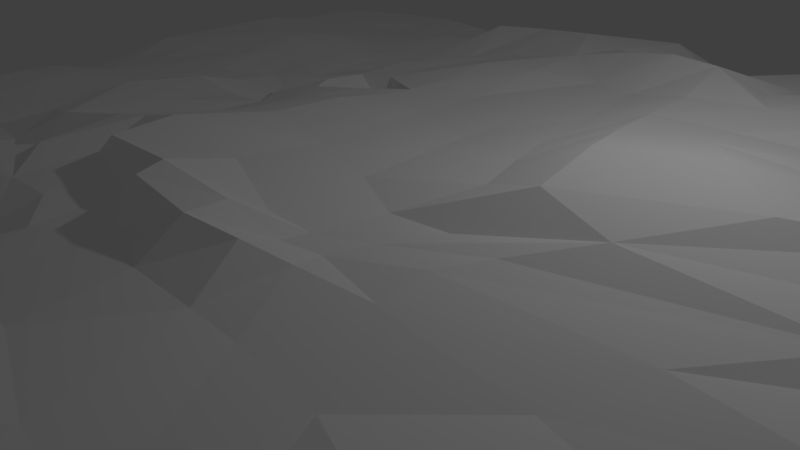# Source: wall1.blend  (saved by Blender 2.78.0; exported with 4.5.12 LTS)
import bpy
from mathutils import Matrix  # noqa: F401  (used for matrix-valued properties, if any)

bpy.ops.wm.read_factory_settings(use_empty=True)
scene = bpy.context.scene
scene.name = 'Scene'

# ---- collections
col_collection_1 = bpy.data.collections.new('Collection 1'); scene.collection.children.link(col_collection_1)

# ---- materials (node trees are filled in below, after node groups)
mat_wall = bpy.data.materials.new('Wall')
mat_wall.alpha_threshold = 0.0
mat_wall.use_transparent_shadow = False
mat_wall.diffuse_color = (1.0, 1.0, 1.0, 1.0)
mat_wall.roughness = 0.5

# ---- material node trees

# ---- world
world_world = bpy.data.worlds.new('World'); scene.world = world_world
world_world.color = (0.05088, 0.05088, 0.05088)
world_world.use_sun_shadow = False
world_world.sun_shadow_jitter_overblur = 0.0
world_world.cycles.sampling_method = 'MANUAL'

# ---- cameras
cam_camera = bpy.data.cameras.new('Camera')
cam_camera.clip_end = 100.0
cam_camera.lens = 35.0
cam_camera.sensor_width = 32.0
cam_camera.sensor_height = 18.0
cam_camera.ortho_scale = 7.314
cam_camera.dof.focus_distance = 0.0
cam_camera.dof.aperture_fstop = 128.0

# ---- lights
light_lamp = bpy.data.lights.new('Lamp', 'POINT')
light_lamp.transmission_factor = 0.0
light_lamp.cutoff_distance = 30.0
light_lamp.energy = 100.0
light_lamp.shadow_buffer_clip_start = 1.001
light_lamp.shadow_soft_size = 0.1
light_lamp.shadow_maximum_resolution = 0.006
light_lamp.use_absolute_resolution = True

# ---- meshes
me_plane = bpy.data.meshes.new('Plane')
me_plane.from_pydata([(-1.011, -1.011, 0.1795), (1.011, -1.018, 0.1548), (-1.0, 1.0, 0.03876), (1.004, 1.004, 0.06349), (-1.024, 0.831, 0.3636), (-1.004, 0.6355, 0.1844), (-1.01, 0.455, 0.221), (-1.02, 0.2743, 0.2191), (-1.025, 0.08919, 0.4903), (-1.025, -0.09715, 0.5866), (-1.024, -0.2667, 0.5647), (-1.015, -0.4529, 0.5288), (-1.015, -0.6509, 0.4488), (-1.015, -0.8296, 0.3293), (-0.8335, -1.038, 0.4194), (-0.6514, -1.052, 0.5366), (-0.4548, -1.031, 0.57), (-0.2601, -1.037, 0.578), (-0.09181, -1.041, 0.3656), (0.09262, -1.048, 0.2541), (0.2671, -1.049, 0.2382), (0.4599, -1.079, 0.3677), (0.6394, -1.038, 0.2949), (0.8243, -1.043, 0.3314), (1.026, -0.8342, 0.4106), (1.023, -0.635, 0.4287), (1.045, -0.4521, 0.5134), (1.059, -0.2735, 0.4426), (1.073, -0.0922, 0.4595), (1.057, 0.09753, 0.3449), (1.057, 0.2759, 0.3256), (1.077, 0.4667, 0.4483), (1.061, 0.6545, 0.4101), (1.041, 0.8335, 0.2205), (0.8233, 1.02, 0.2606), (0.6404, 1.048, 0.4672), (0.4517, 1.034, 0.2606), (0.2697, 1.051, 0.3982), (0.09407, 1.055, 0.4383), (-0.0903, 1.059, 0.3108), (-0.2735, 1.05, 0.335), (-0.4548, 1.008, 0.1829), (-0.6465, 1.034, 0.4089), (-0.8202, 1.004, 0.1553), (-0.8589, -0.8486, 0.8401), (-0.8621, -0.6701, 1.075), (-0.8657, -0.4775, 1.16), (-0.8749, -0.2747, 1.189), (-0.8891, -0.09838, 1.143), (-0.8714, 0.07742, 1.045), (-0.9032, 0.2762, 1.207), (-0.9011, 0.4811, 1.192), (-0.8966, 0.6722, 1.056), (-0.8795, 0.8685, 0.8288), (-0.6528, -0.8699, 1.099), (-0.6523, -0.6619, 1.159), (-0.6435, -0.5022, 1.234), (-0.657, -0.3181, 1.194), (-0.6757, -0.1297, 1.113), (-0.6876, 0.09032, 1.225), (-0.6926, 0.3132, 1.286), (-0.6618, 0.5143, 1.211), (-0.656, 0.6823, 1.01), (-0.6634, 0.8729, 0.9704), (-0.4225, -0.8879, 1.055), (-0.477, -0.6751, 1.2), (-0.5036, -0.4675, 1.288), (-0.4581, -0.3545, 1.298), (-0.4992, -0.1311, 1.61), (-0.494, 0.1115, 1.239), (-0.5019, 0.2586, 1.374), (-0.4569, 0.4408, 1.316), (-0.4898, 0.7258, 1.177), (-0.4625, 0.866, 0.7951), (-0.2572, -0.915, 1.118), (-0.3167, -0.7189, 1.245), (-0.3265, -0.4955, 1.603), (-0.3365, -0.366, 1.526), (-0.301, -0.1147, 1.487), (-0.3304, 0.06609, 1.413), (-0.3213, 0.197, 1.461), (-0.3156, 0.4323, 1.352), (-0.3343, 0.6988, 1.302), (-0.2818, 0.871, 0.8121), (-0.09146, -0.8748, 0.7252), (-0.1681, -0.7049, 1.362), (-0.1205, -0.5162, 1.342), (-0.1829, -0.3368, 1.725), (-0.1776, -0.09655, 1.783), (-0.1676, 0.117, 1.699), (-0.1841, 0.2184, 1.655), (-0.1382, 0.4875, 1.632), (-0.1491, 0.7415, 1.48), (-0.113, 0.9354, 1.087), (0.05745, -0.8847, 0.8296), (-0.009804, -0.722, 1.479), (0.03814, -0.4273, 1.649), (0.02747, -0.3494, 2.159), (0.04436, -0.1205, 1.877), (0.01158, 0.1163, 1.73), (0.01926, 0.2337, 1.729), (0.008089, 0.5064, 1.85), (0.05707, 0.7832, 1.695), (0.0926, 0.939, 0.9968), (0.2598, -0.9043, 1.149), (0.3249, -0.7667, 1.528), (0.2559, -0.4585, 1.676), (0.228, -0.3288, 1.821), (0.2526, -0.1868, 1.781), (0.283, 0.004446, 1.956), (0.2338, 0.2203, 1.874), (0.1963, 0.5164, 2.148), (0.2336, 0.7491, 1.518), (0.255, 0.9306, 0.8683), (0.4813, -0.8933, 1.156), (0.5126, -0.7249, 1.374), (0.4676, -0.4678, 1.648), (0.4058, -0.2753, 1.94), (0.521, -0.1366, 2.142), (0.5052, 0.1211, 2.25), (0.4309, 0.2858, 2.005), (0.3762, 0.4959, 1.964), (0.4467, 0.766, 1.79), (0.4414, 0.9391, 1.037), (0.6791, -0.9282, 1.159), (0.7147, -0.7436, 1.491), (0.7592, -0.5175, 1.612), (0.8253, -0.2525, 1.841), (0.8123, 0.03657, 1.519), (0.81, 0.1602, 1.619), (0.8184, 0.2888, 1.578), (0.7546, 0.5261, 1.752), (0.7546, 0.7727, 1.782), (0.6767, 0.9459, 1.045), (0.862, -0.8888, 0.7888), (0.928, -0.7235, 1.278), (0.8828, -0.4731, 1.146), (0.9048, -0.2617, 1.341), (0.9092, -0.06503, 1.247), (0.9086, 0.1228, 1.145), (0.9604, 0.283, 1.22), (0.9466, 0.4707, 1.162), (0.944, 0.7017, 1.109), (0.8999, 0.9154, 0.8619), (-1.013, -0.9165, 0.2147), (0.9176, -1.026, 0.1924), (1.028, 0.9247, 0.1795), (-0.9102, 1.002, 0.1014), (-1.002, 0.9108, 0.08551), (-1.022, 0.7329, 0.3646), (-1.01, 0.5425, 0.2359), (-1.017, 0.3641, 0.2867), (-1.029, 0.1833, 0.4423), (-1.025, -0.004267, 0.5499), (-1.025, -0.1844, 0.5811), (-1.017, -0.3575, 0.5429), (-1.014, -0.5511, 0.523), (-1.013, -0.7426, 0.38), (-0.9157, -1.014, 0.2254), (-0.7392, -1.043, 0.4598), (-0.5542, -1.04, 0.5607), (-0.3554, -1.035, 0.5905), (-0.1731, -1.041, 0.5487), (-0.0006557, -1.055, 0.3473), (0.1777, -1.037, 0.2044), (0.3608, -1.068, 0.3156), (0.5522, -1.052, 0.2981), (0.7295, -1.039, 0.3315), (1.022, -0.9323, 0.3144), (1.023, -0.7336, 0.4194), (1.033, -0.5439, 0.4662), (1.052, -0.3638, 0.4666), (1.072, -0.1842, 0.4667), (1.075, 0.003982, 0.4503), (1.035, 0.1891, 0.2434), (1.07, 0.3698, 0.3795), (1.071, 0.5635, 0.4839), (1.035, 0.7385, 0.2038), (0.9139, 1.009, 0.1404), (0.7332, 1.035, 0.3877), (0.5461, 1.044, 0.3973), (0.3566, 1.054, 0.3811), (0.1827, 1.052, 0.4294), (0.004691, 1.043, 0.2406), (-0.1843, 1.055, 0.3204), (-0.3667, 1.032, 0.2871), (-0.5521, 1.039, 0.4063), (-0.7393, 1.03, 0.3804), (-0.8578, 0.9568, 0.5959), (-0.8576, -0.9569, 0.7341), (-0.8722, -0.7575, 1.024), (-0.8564, -0.5774, 1.113), (-0.8697, -0.3758, 1.179), (-0.8833, -0.1847, 1.181), (-0.8572, -0.004237, 0.9706), (-0.8985, 0.1698, 1.223), (-0.9043, 0.3798, 1.204), (-0.8896, 0.5724, 1.089), (-0.8926, 0.7682, 0.998), (-0.6585, 0.9565, 0.7179), (-0.658, -0.9515, 0.8029), (-0.6369, -0.7649, 1.092), (-0.6484, -0.5912, 1.208), (-0.6553, -0.4024, 1.258), (-0.6673, -0.2286, 1.178), (-0.6648, -0.03378, 1.146), (-0.6996, 0.2072, 1.254), (-0.6821, 0.4251, 1.241), (-0.6526, 0.5994, 1.097), (-0.6619, 0.7795, 0.9869), (-0.4586, 0.9478, 0.6657), (-0.4534, -0.9389, 0.7679), (-0.4301, -0.8231, 1.29), (-0.51, -0.5662, 1.238), (-0.4846, -0.4051, 1.287), (-0.4815, -0.2765, 1.509), (-0.4894, 0.01064, 1.48), (-0.5036, 0.1829, 1.198), (-0.4728, 0.3319, 1.435), (-0.4913, 0.6052, 1.174), (-0.4706, 0.803, 1.05), (-0.275, 0.9617, 0.6759), (-0.2566, -0.9468, 0.7785), (-0.2735, -0.8496, 1.262), (-0.3304, -0.5773, 1.226), (-0.3584, -0.4241, 1.586), (-0.313, -0.2652, 1.759), (-0.3132, 0.02457, 1.394), (-0.3491, 0.1278, 1.531), (-0.3117, 0.3051, 1.444), (-0.3394, 0.5787, 1.319), (-0.2919, 0.7734, 0.9538), (-0.09364, 0.9588, 0.6192), (-0.07913, -0.9699, 0.6953), (-0.1724, -0.8163, 1.274), (-0.1453, -0.6003, 1.302), (-0.138, -0.4391, 1.572), (-0.2045, -0.2495, 1.941), (-0.1792, 0.0369, 1.716), (-0.1066, 0.1753, 0.9619), (-0.1793, 0.3447, 1.625), (-0.1713, 0.6432, 1.79), (-0.1242, 0.8406, 1.29), (0.09501, 1.028, 0.796), (0.07508, -0.993, 0.6959), (0.01211, -0.8173, 1.409), (-0.01464, -0.584, 1.389), (0.04112, -0.3935, 2.135), (0.02482, -0.2465, 1.932), (0.02744, 0.00759, 1.804), (0.01713, 0.1646, 1.722), (0.01721, 0.3758, 1.846), (0.02882, 0.6154, 1.796), (0.0654, 0.8209, 1.145), (0.2701, 1.018, 0.7154), (0.2615, -0.9585, 0.4565), (0.3061, -0.824, 1.342), (0.3008, -0.6483, 1.578), (0.2376, -0.3847, 2.029), (0.233, -0.2904, 1.807), (0.3094, -0.08055, 1.97), (0.259, 0.08185, 1.915), (0.208, 0.3805, 1.847), (0.2146, 0.5899, 1.732), (0.2406, 0.8383, 1.186), (0.4459, 0.996, 0.6718), (0.4646, -0.9848, 0.6235), (0.4944, -0.8091, 1.289), (0.5385, -0.6508, 1.448), (0.4059, -0.3449, 1.861), (0.4414, -0.2157, 1.978), (0.6168, 0.01215, 2.239), (0.4491, 0.1953, 2.115), (0.4208, 0.3988, 2.052), (0.3906, 0.5871, 1.837), (0.4409, 0.8451, 1.4), (0.6594, 1.011, 0.7682), (0.645, -0.9561, 0.4793), (0.695, -0.8395, 1.287), (0.727, -0.6441, 1.573), (0.7784, -0.3876, 1.738), (0.8438, -0.08401, 1.708), (0.8117, 0.1347, 1.612), (0.8313, 0.2278, 1.624), (0.7636, 0.3967, 1.554), (0.7435, 0.6354, 1.774), (0.7095, 0.8979, 1.56), (0.869, 0.9849, 0.6555), (0.8614, -1.006, 0.7516), (0.9116, -0.8144, 1.151), (0.8935, -0.5871, 1.14), (0.8999, -0.3662, 1.304), (0.9099, -0.1624, 1.316), (0.9, 0.02929, 1.158), (0.9433, 0.2025, 1.213), (0.9597, 0.3711, 1.175), (0.95, 0.5829, 1.177), (0.9313, 0.814, 0.9924), (-0.9393, -0.8357, 0.5599), (-0.9339, -0.6567, 0.6705), (-0.9506, -0.4622, 0.8907), (-0.9527, -0.2721, 0.9268), (-0.9513, -0.102, 0.9045), (-0.9527, 0.0792, 0.8889), (-0.984, 0.2747, 0.9068), (-0.9819, 0.4702, 0.7918), (-1.016, 0.6468, 0.7609), (-0.9642, 0.854, 0.6396), (-0.7692, -0.8599, 1.061), (-0.7566, -0.6692, 1.193), (-0.7431, -0.5058, 1.301), (-0.762, -0.2952, 1.175), (-0.806, -0.1124, 1.205), (-0.7737, 0.06683, 1.15), (-0.7972, 0.2934, 1.278), (-0.7773, 0.5015, 1.164), (-0.77, 0.673, 1.065), (-0.7689, 0.8682, 0.9213), (-0.5387, -0.8888, 1.141), (-0.5646, -0.6613, 1.205), (-0.5667, -0.4862, 1.257), (-0.5676, -0.3415, 1.232), (-0.5571, -0.1308, 1.216), (-0.5895, 0.1178, 1.242), (-0.6105, 0.3123, 1.485), (-0.5649, 0.4891, 1.275), (-0.5614, 0.6998, 1.037), (-0.5607, 0.875, 0.9451), (-0.3327, -0.9024, 1.063), (-0.3779, -0.7109, 1.246), (-0.4333, -0.4608, 1.327), (-0.3816, -0.3486, 1.332), (-0.3858, -0.1296, 1.559), (-0.3851, 0.0862, 0.9851), (-0.3915, 0.2094, 1.317), (-0.3736, 0.4231, 1.341), (-0.4196, 0.7185, 1.196), (-0.3699, 0.8726, 0.8238), (-0.1875, -0.912, 1.112), (-0.2499, -0.7183, 1.293), (-0.1722, -0.5058, 1.285), (-0.2625, -0.3863, 1.765), (-0.2316, -0.1051, 1.493), (-0.2523, 0.1054, 1.587), (-0.2598, 0.2146, 1.571), (-0.2198, 0.464, 1.497), (-0.2406, 0.707, 1.383), (-0.2028, 0.8983, 0.9521), (-0.01872, -0.8829, 0.7033), (-0.1107, -0.7004, 1.413), (-0.06972, -0.49, 1.524), (-0.1131, -0.3462, 2.091), (-0.1005, -0.09241, 1.897), (-0.09166, 0.1231, 1.751), (-0.07735, 0.2266, 1.751), (-0.06826, 0.4951, 1.726), (-0.0428, 0.7477, 1.585), (-0.007952, 0.9458, 1.086), (0.1553, -0.9021, 0.9459), (0.1664, -0.7646, 1.603), (0.1506, -0.4626, 1.708), (0.1609, -0.3464, 2.088), (0.1661, -0.1515, 1.847), (0.1425, 0.05769, 1.785), (0.1366, 0.2029, 1.793), (0.1027, 0.5253, 2.003), (0.1564, 0.7398, 1.458), (0.1763, 0.9265, 0.896), (0.37, -0.9022, 1.203), (0.4286, -0.7442, 1.398), (0.3425, -0.4623, 1.706), (0.2842, -0.3123, 1.796), (0.3454, -0.1813, 1.824), (0.3775, 0.03098, 2.286), (0.3078, 0.2729, 1.998), (0.2879, 0.4965, 2.169), (0.3213, 0.7478, 1.703), (0.3383, 0.9367, 0.9337), (0.5876, -0.9314, 1.175), (0.602, -0.7152, 1.363), (0.6517, -0.5428, 1.885), (0.651, -0.2445, 1.893), (0.8125, 0.04176, 1.821), (0.7533, 0.2367, 1.896), (0.7736, 0.3409, 1.935), (0.5174, 0.5441, 2.081), (0.5898, 0.8146, 1.883), (0.5589, 0.9597, 1.143), (0.7902, -0.9412, 1.122), (0.8112, -0.7308, 1.423), (0.8218, -0.5052, 1.504), (0.8238, -0.2584, 1.458), (0.8396, -0.04014, 1.391), (0.8543, 0.1558, 1.325), (0.8988, 0.2997, 1.375), (0.8979, 0.4622, 1.588), (0.895, 0.7513, 1.707), (0.7948, 0.9454, 0.9826), (0.945, -0.8525, 0.6392), (0.938, -0.6465, 0.607), (0.9936, -0.4649, 0.9333), (1.003, -0.2645, 0.9854), (1.008, -0.07335, 1.008), (1.012, 0.1178, 0.9542), (1.021, 0.2912, 0.8374), (1.032, 0.4733, 0.8633), (0.9942, 0.6746, 0.739), (0.9962, 0.8878, 0.6785), (1.004, 0.7852, 0.7188), (1.026, 0.5765, 0.8585), (1.023, 0.3774, 0.7973), (1.031, 0.2112, 0.9401), (1.012, 0.02327, 0.9983), (1.003, -0.1708, 0.9896), (0.9996, -0.364, 0.9591), (0.9751, -0.5628, 0.8315), (0.9505, -0.7519, 0.6839), (0.9351, -0.9476, 0.5457), (0.8274, 0.8443, 1.3), (0.9124, 0.6074, 1.732), (0.8877, 0.3697, 1.408), (0.9189, 0.2326, 1.494), (0.8307, 0.05737, 1.302), (0.8415, -0.1401, 1.486), (0.8188, -0.3753, 1.43), (0.842, -0.6381, 1.496), (0.7977, -0.8446, 1.321), (0.761, -1.015, 0.7425), (0.5799, 0.9091, 1.623), (0.5316, 0.6398, 1.924), (0.6205, 0.4385, 2.148), (0.7601, 0.2908, 1.933), (0.8005, 0.159, 1.949), (0.7575, -0.1033, 1.929), (0.6041, -0.3535, 1.775), (0.6326, -0.6531, 1.559), (0.5838, -0.8058, 1.197), (0.5622, -0.9807, 0.5928), (0.3285, 0.8488, 1.319), (0.3002, 0.5818, 1.774), (0.3069, 0.3739, 2.016), (0.3335, 0.1536, 2.101), (0.4057, -0.1055, 2.256), (0.3015, -0.2548, 1.798), (0.2924, -0.3582, 1.879), (0.4277, -0.6532, 1.456), (0.3995, -0.8047, 1.296), (0.3608, -0.9852, 0.6733), (0.1606, 0.8427, 1.18), (0.1242, 0.588, 1.704), (0.1206, 0.4081, 1.795), (0.1442, 0.1104, 1.774), (0.1583, -0.02129, 1.838), (0.161, -0.2931, 1.828), (0.1629, -0.4036, 2.11), (0.1276, -0.5952, 1.493), (0.1723, -0.8181, 1.336), (0.1721, -0.9595, 0.4566), (-0.02702, 0.8283, 1.213), (-0.0649, 0.6417, 1.872), (-0.07902, 0.3588, 1.821), (-0.08407, 0.1708, 1.74), (-0.1014, 0.03, 1.849), (-0.1274, -0.246, 2.093), (-0.06639, -0.3723, 1.596), (-0.0817, -0.5998, 1.352), (-0.09739, -0.8042, 1.347), (-0.004474, -0.9838, 0.699), (-0.2145, 0.8014, 1.096), (-0.2643, 0.6112, 1.758), (-0.2637, 0.3258, 1.58), (-0.2702, 0.143, 1.601), (-0.234, 0.02414, 1.532), (-0.2566, -0.2664, 1.876), (-0.2183, -0.4472, 1.582), (-0.2272, -0.6021, 1.239), (-0.2253, -0.8317, 1.271), (-0.1614, -0.9576, 0.7603), (-0.3781, 0.7786, 0.9768), (-0.4365, 0.6133, 1.315), (-0.371, 0.2958, 1.41), (-0.3814, 0.1587, 1.01), (-0.3799, 0.01724, 1.38), (-0.3936, -0.2883, 1.67), (-0.3783, -0.3831, 0.6163), (-0.4338, -0.5536, 1.19), (-0.3327, -0.8504, 1.281), (-0.3538, -0.9385, 0.7537), (-0.5639, 0.7971, 1.038), (-0.5558, 0.5913, 1.113), (-0.5873, 0.3985, 1.435), (-0.6116, 0.2238, 1.334), (-0.5788, -0.004292, 1.339), (-0.5774, -0.2503, 1.188), (-0.5728, -0.4015, 1.275), (-0.5702, -0.581, 1.249), (-0.537, -0.7678, 1.128), (-0.5596, -0.9708, 1.003), (-0.7669, 0.766, 0.9942), (-0.7682, 0.5878, 1.113), (-0.7952, 0.4036, 1.231), (-0.7912, 0.1769, 1.247), (-0.7851, -0.03148, 1.138), (-0.7865, -0.2013, 1.205), (-0.7573, -0.3976, 1.297), (-0.7448, -0.5927, 1.254), (-0.7578, -0.7615, 1.107), (-0.7595, -0.9566, 0.8151), (-1.012, 0.7661, 0.8233), (-0.9585, 0.5491, 0.5789), (-0.9902, 0.3722, 0.8966), (-0.9694, 0.1773, 0.9097), (-0.939, -0.01394, 0.8541), (-0.9523, -0.1866, 0.9221), (-0.9495, -0.3632, 0.8971), (-0.9619, -0.5686, 0.9701), (-0.9396, -0.7452, 0.6402), (-0.9307, -0.9291, 0.4431), (0.7529, 0.9747, 0.6582), (0.554, 1.031, 0.8089), (0.3571, 0.9903, 0.6199), (0.1846, 1.028, 0.7715), (-0.0009529, 0.9983, 0.716), (-0.1874, 0.9636, 0.6617), (-0.3653, 0.9532, 0.6572), (-0.5581, 0.9513, 0.6951), (-0.7512, 0.9499, 0.581), (-0.9406, 0.9401, 0.4528), (0.9771, 0.9781, 0.5539)], [], [(528, 146, 3, 178), (527, 188, 43, 147), (526, 199, 42, 187), (525, 210, 41, 186), (524, 221, 40, 185), (523, 232, 39, 184), (522, 243, 38, 183), (521, 254, 37, 182), (520, 265, 36, 181), (519, 276, 35, 180), (518, 287, 34, 179), (517, 189, 44, 298), (516, 190, 45, 299), (515, 191, 46, 300), (514, 192, 47, 301), (513, 193, 48, 302), (512, 194, 49, 303), (511, 195, 50, 304), (510, 196, 51, 305), (509, 197, 52, 306), (508, 198, 53, 307), (507, 200, 54, 308), (506, 201, 55, 309), (505, 202, 56, 310), (504, 203, 57, 311), (503, 204, 58, 312), (502, 205, 59, 313), (501, 206, 60, 314), (500, 207, 61, 315), (499, 208, 62, 316), (498, 209, 63, 317), (497, 211, 64, 318), (496, 212, 65, 319), (495, 213, 66, 320), (494, 214, 67, 321), (493, 215, 68, 322), (492, 216, 69, 323), (491, 217, 70, 324), (490, 218, 71, 325), (489, 219, 72, 326), (488, 220, 73, 327), (487, 222, 74, 328), (486, 223, 75, 329), (485, 224, 76, 330), (484, 225, 77, 331), (483, 226, 78, 332), (482, 227, 79, 333), (481, 228, 80, 334), (480, 229, 81, 335), (479, 230, 82, 336), (478, 231, 83, 337), (477, 233, 84, 338), (476, 234, 85, 339), (475, 235, 86, 340), (474, 236, 87, 341), (473, 237, 88, 342), (472, 238, 89, 343), (471, 239, 90, 344), (470, 240, 91, 345), (469, 241, 92, 346), (468, 242, 93, 347), (467, 244, 94, 348), (466, 245, 95, 349), (465, 246, 96, 350), (464, 247, 97, 351), (463, 248, 98, 352), (462, 249, 99, 353), (461, 250, 100, 354), (460, 251, 101, 355), (459, 252, 102, 356), (458, 253, 103, 357), (457, 255, 104, 358), (456, 256, 105, 359), (455, 257, 106, 360), (454, 258, 107, 361), (453, 259, 108, 362), (452, 260, 109, 363), (451, 261, 110, 364), (450, 262, 111, 365), (449, 263, 112, 366), (448, 264, 113, 367), (447, 266, 114, 368), (446, 267, 115, 369), (445, 268, 116, 370), (444, 269, 117, 371), (443, 270, 118, 372), (442, 271, 119, 373), (441, 272, 120, 374), (440, 273, 121, 375), (439, 274, 122, 376), (438, 275, 123, 377), (437, 277, 124, 378), (436, 278, 125, 379), (435, 279, 126, 380), (434, 280, 127, 381), (433, 281, 128, 382), (432, 282, 129, 383), (431, 283, 130, 384), (430, 284, 131, 385), (429, 285, 132, 386), (428, 286, 133, 387), (427, 288, 134, 388), (426, 289, 135, 389), (425, 290, 136, 390), (424, 291, 137, 391), (423, 292, 138, 392), (422, 293, 139, 393), (421, 294, 140, 394), (420, 295, 141, 395), (419, 296, 142, 396), (418, 297, 143, 397), (417, 168, 24, 398), (416, 169, 25, 399), (415, 170, 26, 400), (414, 171, 27, 401), (413, 172, 28, 402), (412, 173, 29, 403), (411, 174, 30, 404), (410, 175, 31, 405), (409, 176, 32, 406), (408, 177, 33, 407), (297, 408, 407, 143), (142, 406, 408, 297), (406, 32, 177, 408), (296, 409, 406, 142), (141, 405, 409, 296), (405, 31, 176, 409), (295, 410, 405, 141), (140, 404, 410, 295), (404, 30, 175, 410), (294, 411, 404, 140), (139, 403, 411, 294), (403, 29, 174, 411), (293, 412, 403, 139), (138, 402, 412, 293), (402, 28, 173, 412), (292, 413, 402, 138), (137, 401, 413, 292), (401, 27, 172, 413), (291, 414, 401, 137), (136, 400, 414, 291), (400, 26, 171, 414), (290, 415, 400, 136), (135, 399, 415, 290), (399, 25, 170, 415), (289, 416, 399, 135), (134, 398, 416, 289), (398, 24, 169, 416), (288, 417, 398, 134), (23, 145, 417, 288), (145, 1, 168, 417), (286, 418, 397, 133), (132, 396, 418, 286), (396, 142, 297, 418), (285, 419, 396, 132), (131, 395, 419, 285), (395, 141, 296, 419), (284, 420, 395, 131), (130, 394, 420, 284), (394, 140, 295, 420), (283, 421, 394, 130), (129, 393, 421, 283), (393, 139, 294, 421), (282, 422, 393, 129), (128, 392, 422, 282), (392, 138, 293, 422), (281, 423, 392, 128), (127, 391, 423, 281), (391, 137, 292, 423), (280, 424, 391, 127), (126, 390, 424, 280), (390, 136, 291, 424), (279, 425, 390, 126), (125, 389, 425, 279), (389, 135, 290, 425), (278, 426, 389, 125), (124, 388, 426, 278), (388, 134, 289, 426), (277, 427, 388, 124), (22, 167, 427, 277), (167, 23, 288, 427), (275, 428, 387, 123), (122, 386, 428, 275), (386, 132, 286, 428), (274, 429, 386, 122), (121, 385, 429, 274), (385, 131, 285, 429), (273, 430, 385, 121), (120, 384, 430, 273), (384, 130, 284, 430), (272, 431, 384, 120), (119, 383, 431, 272), (383, 129, 283, 431), (271, 432, 383, 119), (118, 382, 432, 271), (382, 128, 282, 432), (270, 433, 382, 118), (117, 381, 433, 270), (381, 127, 281, 433), (269, 434, 381, 117), (116, 380, 434, 269), (380, 126, 280, 434), (268, 435, 380, 116), (115, 379, 435, 268), (379, 125, 279, 435), (267, 436, 379, 115), (114, 378, 436, 267), (378, 124, 278, 436), (266, 437, 378, 114), (21, 166, 437, 266), (166, 22, 277, 437), (264, 438, 377, 113), (112, 376, 438, 264), (376, 122, 275, 438), (263, 439, 376, 112), (111, 375, 439, 263), (375, 121, 274, 439), (262, 440, 375, 111), (110, 374, 440, 262), (374, 120, 273, 440), (261, 441, 374, 110), (109, 373, 441, 261), (373, 119, 272, 441), (260, 442, 373, 109), (108, 372, 442, 260), (372, 118, 271, 442), (259, 443, 372, 108), (107, 371, 443, 259), (371, 117, 270, 443), (258, 444, 371, 107), (106, 370, 444, 258), (370, 116, 269, 444), (257, 445, 370, 106), (105, 369, 445, 257), (369, 115, 268, 445), (256, 446, 369, 105), (104, 368, 446, 256), (368, 114, 267, 446), (255, 447, 368, 104), (20, 165, 447, 255), (165, 21, 266, 447), (253, 448, 367, 103), (102, 366, 448, 253), (366, 112, 264, 448), (252, 449, 366, 102), (101, 365, 449, 252), (365, 111, 263, 449), (251, 450, 365, 101), (100, 364, 450, 251), (364, 110, 262, 450), (250, 451, 364, 100), (99, 363, 451, 250), (363, 109, 261, 451), (249, 452, 363, 99), (98, 362, 452, 249), (362, 108, 260, 452), (248, 453, 362, 98), (97, 361, 453, 248), (361, 107, 259, 453), (247, 454, 361, 97), (96, 360, 454, 247), (360, 106, 258, 454), (246, 455, 360, 96), (95, 359, 455, 246), (359, 105, 257, 455), (245, 456, 359, 95), (94, 358, 456, 245), (358, 104, 256, 456), (244, 457, 358, 94), (19, 164, 457, 244), (164, 20, 255, 457), (242, 458, 357, 93), (92, 356, 458, 242), (356, 102, 253, 458), (241, 459, 356, 92), (91, 355, 459, 241), (355, 101, 252, 459), (240, 460, 355, 91), (90, 354, 460, 240), (354, 100, 251, 460), (239, 461, 354, 90), (89, 353, 461, 239), (353, 99, 250, 461), (238, 462, 353, 89), (88, 352, 462, 238), (352, 98, 249, 462), (237, 463, 352, 88), (87, 351, 463, 237), (351, 97, 248, 463), (236, 464, 351, 87), (86, 350, 464, 236), (350, 96, 247, 464), (235, 465, 350, 86), (85, 349, 465, 235), (349, 95, 246, 465), (234, 466, 349, 85), (84, 348, 466, 234), (348, 94, 245, 466), (233, 467, 348, 84), (18, 163, 467, 233), (163, 19, 244, 467), (231, 468, 347, 83), (82, 346, 468, 231), (346, 92, 242, 468), (230, 469, 346, 82), (81, 345, 469, 230), (345, 91, 241, 469), (229, 470, 345, 81), (80, 344, 470, 229), (344, 90, 240, 470), (228, 471, 344, 80), (79, 343, 471, 228), (343, 89, 239, 471), (227, 472, 343, 79), (78, 342, 472, 227), (342, 88, 238, 472), (226, 473, 342, 78), (77, 341, 473, 226), (341, 87, 237, 473), (225, 474, 341, 77), (76, 340, 474, 225), (340, 86, 236, 474), (224, 475, 340, 76), (75, 339, 475, 224), (339, 85, 235, 475), (223, 476, 339, 75), (74, 338, 476, 223), (338, 84, 234, 476), (222, 477, 338, 74), (17, 162, 477, 222), (162, 18, 233, 477), (220, 478, 337, 73), (72, 336, 478, 220), (336, 82, 231, 478), (219, 479, 336, 72), (71, 335, 479, 219), (335, 81, 230, 479), (218, 480, 335, 71), (70, 334, 480, 218), (334, 80, 229, 480), (217, 481, 334, 70), (69, 333, 481, 217), (333, 79, 228, 481), (216, 482, 333, 69), (68, 332, 482, 216), (332, 78, 227, 482), (215, 483, 332, 68), (67, 331, 483, 215), (331, 77, 226, 483), (214, 484, 331, 67), (66, 330, 484, 214), (330, 76, 225, 484), (213, 485, 330, 66), (65, 329, 485, 213), (329, 75, 224, 485), (212, 486, 329, 65), (64, 328, 486, 212), (328, 74, 223, 486), (211, 487, 328, 64), (16, 161, 487, 211), (161, 17, 222, 487), (209, 488, 327, 63), (62, 326, 488, 209), (326, 72, 220, 488), (208, 489, 326, 62), (61, 325, 489, 208), (325, 71, 219, 489), (207, 490, 325, 61), (60, 324, 490, 207), (324, 70, 218, 490), (206, 491, 324, 60), (59, 323, 491, 206), (323, 69, 217, 491), (205, 492, 323, 59), (58, 322, 492, 205), (322, 68, 216, 492), (204, 493, 322, 58), (57, 321, 493, 204), (321, 67, 215, 493), (203, 494, 321, 57), (56, 320, 494, 203), (320, 66, 214, 494), (202, 495, 320, 56), (55, 319, 495, 202), (319, 65, 213, 495), (201, 496, 319, 55), (54, 318, 496, 201), (318, 64, 212, 496), (200, 497, 318, 54), (15, 160, 497, 200), (160, 16, 211, 497), (198, 498, 317, 53), (52, 316, 498, 198), (316, 62, 209, 498), (197, 499, 316, 52), (51, 315, 499, 197), (315, 61, 208, 499), (196, 500, 315, 51), (50, 314, 500, 196), (314, 60, 207, 500), (195, 501, 314, 50), (49, 313, 501, 195), (313, 59, 206, 501), (194, 502, 313, 49), (48, 312, 502, 194), (312, 58, 205, 502), (193, 503, 312, 48), (47, 311, 503, 193), (311, 57, 204, 503), (192, 504, 311, 47), (46, 310, 504, 192), (310, 56, 203, 504), (191, 505, 310, 46), (45, 309, 505, 191), (309, 55, 202, 505), (190, 506, 309, 45), (44, 308, 506, 190), (308, 54, 201, 506), (189, 507, 308, 44), (14, 159, 507, 189), (159, 15, 200, 507), (149, 508, 307, 4), (5, 306, 508, 149), (306, 52, 198, 508), (150, 509, 306, 5), (6, 305, 509, 150), (305, 51, 197, 509), (151, 510, 305, 6), (7, 304, 510, 151), (304, 50, 196, 510), (152, 511, 304, 7), (8, 303, 511, 152), (303, 49, 195, 511), (153, 512, 303, 8), (9, 302, 512, 153), (302, 48, 194, 512), (154, 513, 302, 9), (10, 301, 513, 154), (301, 47, 193, 513), (155, 514, 301, 10), (11, 300, 514, 155), (300, 46, 192, 514), (156, 515, 300, 11), (12, 299, 515, 156), (299, 45, 191, 515), (157, 516, 299, 12), (13, 298, 516, 157), (298, 44, 190, 516), (144, 517, 298, 13), (0, 158, 517, 144), (158, 14, 189, 517), (276, 518, 179, 35), (133, 397, 518, 276), (397, 143, 287, 518), (265, 519, 180, 36), (123, 387, 519, 265), (387, 133, 276, 519), (254, 520, 181, 37), (113, 377, 520, 254), (377, 123, 265, 520), (243, 521, 182, 38), (103, 367, 521, 243), (367, 113, 254, 521), (232, 522, 183, 39), (93, 357, 522, 232), (357, 103, 243, 522), (221, 523, 184, 40), (83, 347, 523, 221), (347, 93, 232, 523), (210, 524, 185, 41), (73, 337, 524, 210), (337, 83, 221, 524), (199, 525, 186, 42), (63, 327, 525, 199), (327, 73, 210, 525), (188, 526, 187, 43), (53, 317, 526, 188), (317, 63, 199, 526), (148, 527, 147, 2), (4, 307, 527, 148), (307, 53, 188, 527), (287, 528, 178, 34), (143, 407, 528, 287), (407, 33, 146, 528)])
_uv = me_plane.uv_layers.new(name='UVMap')
_uv.uv.foreach_set('vector', [0.1614, 0.889, 0.1201, 0.9447, 0.09272, 0.9525, 0.09534, 0.9289, 0.321, 0.3294, 0.2977, 0.4083, 0.1889, 0.1639, 0.2391, 0.09749, 0.2536, 0.4227, 0.2536, 0.486, 0.152, 0.3831, 0.1826, 0.3271, 0.2232, 0.5058, 0.1928, 0.5275, 0.01862, 0.4316, 0.121, 0.4248, 0.1736, 0.5553, 0.1652, 0.5853, 0.04215, 0.5406, 0.03846, 0.4923, 0.1517, 0.6102, 0.1312, 0.6341, 0.02228, 0.6122, 0.03023, 0.576, 0.1492, 0.6702, 0.1628, 0.6992, 0.0616, 0.6905, 8.298e-05, 0.6462, 0.1548, 0.719, 0.1429, 0.7394, 0.05967, 0.7486, 0.06238, 0.7202, 0.1241, 0.7635, 0.1392, 0.7819, 0.0427, 0.8087, 0.06159, 0.7751, 0.1711, 0.7997, 0.1698, 0.8205, 0.1093, 0.8407, 0.08439, 0.8237, 0.1585, 0.8453, 0.1671, 0.8641, 0.09978, 0.8994, 0.1075, 0.8687, 0.6391, 0.7845, 0.5923, 0.7814, 0.5777, 0.7658, 0.6232, 0.7649, 0.6113, 0.7488, 0.5525, 0.7524, 0.5433, 0.7427, 0.6067, 0.7343, 0.558, 0.7224, 0.5347, 0.7323, 0.5251, 0.7213, 0.5656, 0.7033, 0.5593, 0.6875, 0.516, 0.7099, 0.509, 0.6973, 0.548, 0.6744, 0.5414, 0.6598, 0.5041, 0.6859, 0.5009, 0.6736, 0.5351, 0.6434, 0.532, 0.6202, 0.5047, 0.6381, 0.4819, 0.6319, 0.5126, 0.6053, 0.4943, 0.5892, 0.4448, 0.63, 0.4347, 0.6166, 0.4802, 0.5701, 0.4654, 0.5505, 0.4214, 0.6046, 0.4086, 0.5928, 0.4624, 0.5103, 0.4767, 0.4391, 0.3971, 0.5671, 0.3808, 0.5477, 0.4187, 0.4704, 0.3811, 0.4784, 0.3634, 0.5283, 0.3361, 0.4827, 0.3587, 0.4162, 0.5753, 0.7866, 0.5686, 0.7989, 0.535, 0.779, 0.5458, 0.7694, 0.5357, 0.7602, 0.5252, 0.7718, 0.5156, 0.76, 0.524, 0.7493, 0.515, 0.7424, 0.5073, 0.7526, 0.4986, 0.7442, 0.5082, 0.7351, 0.5033, 0.726, 0.492, 0.7321, 0.4856, 0.7186, 0.4969, 0.708, 0.4933, 0.6942, 0.4799, 0.7065, 0.4731, 0.692, 0.4905, 0.6823, 0.4798, 0.6685, 0.4628, 0.6836, 0.4406, 0.67, 0.4616, 0.6564, 0.4353, 0.6441, 0.4216, 0.6553, 0.4036, 0.6446, 0.4184, 0.6318, 0.404, 0.6162, 0.3868, 0.6296, 0.3713, 0.6191, 0.3872, 0.6002, 0.3733, 0.5845, 0.3517, 0.597, 0.3351, 0.5784, 0.3597, 0.5671, 0.3406, 0.5472, 0.3206, 0.5624, 0.3042, 0.5471, 0.3202, 0.5216, 0.5404, 0.7966, 0.5526, 0.8262, 0.5218, 0.8035, 0.5262, 0.7884, 0.5151, 0.7815, 0.498, 0.7939, 0.4978, 0.7762, 0.5046, 0.7666, 0.497, 0.7578, 0.4904, 0.7619, 0.4778, 0.7526, 0.4882, 0.7489, 0.4815, 0.739, 0.4698, 0.7472, 0.4648, 0.7425, 0.4766, 0.7299, 0.471, 0.7173, 0.44, 0.7395, 0.429, 0.7305, 0.4586, 0.7069, 0.4352, 0.7004, 0.4261, 0.7152, 0.416, 0.6926, 0.4231, 0.6806, 0.4047, 0.6666, 0.4099, 0.6885, 0.3931, 0.677, 0.3884, 0.6639, 0.383, 0.6595, 0.3809, 0.6738, 0.3597, 0.6619, 0.3651, 0.6408, 0.34, 0.6128, 0.3337, 0.63, 0.3111, 0.6244, 0.3207, 0.5934, 0.303, 0.5811, 0.2903, 0.5996, 0.2323, 0.5577, 0.2812, 0.5603, 0.5455, 0.8366, 0.5349, 0.8438, 0.5049, 0.8164, 0.5149, 0.8126, 0.4946, 0.8012, 0.4914, 0.8059, 0.4846, 0.792, 0.4893, 0.7871, 0.4834, 0.769, 0.4749, 0.7777, 0.4461, 0.7652, 0.4676, 0.7567, 0.501, 0.7367, 0.447, 0.7611, 0.4437, 0.7574, 0.4621, 0.7504, 0.4274, 0.7516, 0.4186, 0.7582, 0.4119, 0.7305, 0.422, 0.734, 0.4107, 0.7106, 0.4052, 0.7158, 0.4017, 0.7129, 0.4112, 0.6876, 0.4115, 0.6884, 0.3889, 0.7165, 0.3825, 0.7076, 0.396, 0.6943, 0.3774, 0.6906, 0.3702, 0.6996, 0.3526, 0.6843, 0.3572, 0.6768, 0.3305, 0.6577, 0.3296, 0.6758, 0.3091, 0.6665, 0.3066, 0.6379, 0.2628, 0.6081, 0.2488, 0.6211, 0.2087, 0.6051, 0.2228, 0.5841, 0.5281, 0.8541, 0.5266, 0.8676, 0.519, 0.8614, 0.5008, 0.8228, 0.4867, 0.8094, 0.4818, 0.8139, 0.4685, 0.8049, 0.4783, 0.7989, 0.4701, 0.7881, 0.4632, 0.7943, 0.4565, 0.79, 0.4615, 0.7871, 0.4401, 0.772, 0.4374, 0.7805, 0.4231, 0.775, 0.4235, 0.7677, 0.412, 0.7673, 0.4075, 0.7717, 0.3981, 0.7564, 0.4075, 0.7329, 0.3968, 0.7297, 0.3877, 0.7459, 0.379, 0.741, 0.3861, 0.73, 0.3803, 0.7297, 0.3841, 0.7169, 0.3716, 0.7339, 0.375, 0.7221, 0.3632, 0.7174, 0.3572, 0.7262, 0.3407, 0.7252, 0.3452, 0.7067, 0.3245, 0.7263, 0.3229, 0.7314, 0.3006, 0.707, 0.3059, 0.6878, 0.2595, 0.6546, 0.2728, 0.6926, 0.2371, 0.677, 0.2228, 0.6442, 0.5205, 0.8745, 0.5128, 0.8806, 0.5016, 0.8655, 0.5163, 0.8667, 0.4706, 0.8174, 0.46, 0.8234, 0.453, 0.8163, 0.4619, 0.8087, 0.4566, 0.7983, 0.4499, 0.8016, 0.4248, 0.7938, 0.4398, 0.7899, 0.4297, 0.7849, 0.4021, 0.7867, 0.4019, 0.7856, 0.4045, 0.7806, 0.4026, 0.7788, 0.3928, 0.7822, 0.3858, 0.7778, 0.3933, 0.7682, 0.3849, 0.76, 0.3772, 0.7691, 0.3694, 0.7602, 0.3758, 0.7503, 0.3714, 0.7457, 0.3658, 0.7585, 0.3599, 0.7568, 0.3637, 0.7463, 0.3487, 0.7467, 0.3442, 0.7534, 0.3305, 0.752, 0.337, 0.7365, 0.3223, 0.7407, 0.3185, 0.7478, 0.3055, 0.7378, 0.3017, 0.7242, 0.2563, 0.7039, 0.2429, 0.7159, 0.2084, 0.7089, 0.2288, 0.6941, 0.5195, 0.9102, 0.5115, 0.9165, 0.4621, 0.8592, 0.4852, 0.8665, 0.4546, 0.8383, 0.445, 0.8468, 0.4342, 0.8349, 0.4395, 0.8254, 0.4371, 0.8111, 0.4267, 0.8262, 0.4129, 0.8109, 0.4171, 0.8017, 0.4003, 0.7901, 0.3987, 0.7936, 0.3905, 0.7967, 0.3991, 0.7894, 0.3894, 0.7916, 0.3878, 0.7961, 0.3816, 0.7942, 0.3824, 0.7868, 0.3731, 0.7819, 0.3672, 0.7983, 0.364, 0.7934, 0.3681, 0.7747, 0.3648, 0.7723, 0.3608, 0.7872, 0.3523, 0.779, 0.3578, 0.7692, 0.3422, 0.7624, 0.3418, 0.771, 0.3285, 0.776, 0.3282, 0.7677, 0.3094, 0.7555, 0.3083, 0.7638, 0.2812, 0.756, 0.2786, 0.7443, 0.2402, 0.7316, 0.2381, 0.7437, 0.1811, 0.7379, 0.1879, 0.7237, 0.4864, 0.9067, 0.4802, 0.9181, 0.4439, 0.873, 0.4503, 0.8625, 0.4396, 0.855, 0.4337, 0.8614, 0.4247, 0.8547, 0.4305, 0.8484, 0.4224, 0.8424, 0.4155, 0.85, 0.4016, 0.831, 0.4064, 0.8178, 0.3953, 0.8023, 0.3877, 0.8124, 0.3785, 0.8113, 0.3879, 0.7999, 0.3839, 0.7993, 0.3721, 0.813, 0.3616, 0.8155, 0.3776, 0.8003, 0.3585, 0.8135, 0.354, 0.8154, 0.3511, 0.8123, 0.356, 0.8154, 0.3518, 0.8007, 0.3458, 0.8057, 0.3378, 0.7986, 0.3436, 0.7891, 0.3343, 0.784, 0.3293, 0.7927, 0.3222, 0.7842, 0.3292, 0.7785, 0.3094, 0.7721, 0.3104, 0.7808, 0.2961, 0.7847, 0.2935, 0.7727, 0.253, 0.7603, 0.26, 0.7753, 0.2097, 0.7735, 0.1917, 0.7553, 0.4731, 0.9272, 0.4709, 0.9427, 0.4296, 0.8859, 0.4361, 0.8804, 0.431, 0.8719, 0.4193, 0.876, 0.4048, 0.8635, 0.4191, 0.8608, 0.4022, 0.8516, 0.3964, 0.8577, 0.3861, 0.8546, 0.3866, 0.84, 0.3831, 0.8315, 0.3768, 0.8439, 0.3661, 0.8377, 0.3706, 0.8272, 0.3587, 0.8289, 0.352, 0.8435, 0.3372, 0.8537, 0.3463, 0.8326, 0.3419, 0.8235, 0.3323, 0.8435, 0.3298, 0.8422, 0.3348, 0.8215, 0.3312, 0.8178, 0.324, 0.8393, 0.3172, 0.8388, 0.3278, 0.8166, 0.3244, 0.8017, 0.3095, 0.8336, 0.3063, 0.8172, 0.3199, 0.7964, 0.3085, 0.7945, 0.3007, 0.8108, 0.2921, 0.8062, 0.2965, 0.7956, 0.2784, 0.7932, 0.2734, 0.8036, 0.2168, 0.8113, 0.2264, 0.7916, 0.4435, 0.9283, 0.436, 0.9338, 0.4253, 0.9301, 0.4233, 0.8951, 0.4115, 0.8802, 0.4077, 0.8974, 0.3986, 0.8872, 0.4018, 0.8725, 0.3933, 0.8683, 0.3859, 0.8991, 0.3759, 0.8975, 0.383, 0.8652, 0.3705, 0.8691, 0.3671, 0.8823, 0.358, 0.8775, 0.3609, 0.8651, 0.3507, 0.8612, 0.3483, 0.8778, 0.3373, 0.8813, 0.3394, 0.8664, 0.328, 0.8702, 0.3248, 0.8853, 0.315, 0.883, 0.3201, 0.8654, 0.3167, 0.8496, 0.3077, 0.8732, 0.2993, 0.8694, 0.3056, 0.8542, 0.3011, 0.8478, 0.288, 0.8691, 0.2773, 0.8637, 0.2989, 0.8317, 0.2958, 0.8193, 0.2669, 0.855, 0.2504, 0.8515, 0.289, 0.8147, 0.2539, 0.8233, 0.228, 0.8527, 0.2027, 0.8538, 0.2128, 0.8307, 0.4355, 0.9568, 0.4396, 0.9853, 0.4248, 0.9779, 0.4223, 0.9492, 0.4101, 0.9456, 0.4118, 0.9789, 0.3985, 0.9797, 0.3984, 0.9553, 0.385, 0.9321, 0.3853, 0.9765, 0.372, 0.9727, 0.373, 0.9213, 0.3618, 0.9178, 0.359, 0.9797, 0.3454, 0.9831, 0.3511, 0.9138, 0.3406, 0.9116, 0.3321, 0.9798, 0.3178, 0.9796, 0.33, 0.9072, 0.3186, 0.9055, 0.3027, 0.9788, 0.2831, 0.9898, 0.3057, 0.9066, 0.2933, 0.9043, 0.2637, 0.9999, 0.2531, 0.9848, 0.2777, 0.9127, 0.2643, 0.9128, 0.2403, 0.9726, 0.228, 0.9569, 0.2563, 0.8982, 0.2435, 0.8911, 0.2143, 0.9445, 0.1911, 0.9465, 0.2205, 0.8963, 0.2043, 0.8888, 0.1529, 0.965, 0.1397, 0.9516, 0.1867, 0.8835, 0.228, 0.8527, 0.2043, 0.8888, 0.1867, 0.8835, 0.2027, 0.8538, 0.2504, 0.8515, 0.2205, 0.8963, 0.2043, 0.8888, 0.228, 0.8527, 0.2205, 0.8963, 0.1911, 0.9465, 0.1529, 0.965, 0.2043, 0.8888, 0.2669, 0.855, 0.2435, 0.8911, 0.2205, 0.8963, 0.2504, 0.8515, 0.2773, 0.8637, 0.2563, 0.8982, 0.2435, 0.8911, 0.2669, 0.855, 0.2563, 0.8982, 0.228, 0.9569, 0.2143, 0.9445, 0.2435, 0.8911, 0.288, 0.8691, 0.2643, 0.9128, 0.2563, 0.8982, 0.2773, 0.8637, 0.2993, 0.8694, 0.2777, 0.9127, 0.2643, 0.9128, 0.288, 0.8691, 0.2777, 0.9127, 0.2531, 0.9848, 0.2403, 0.9726, 0.2643, 0.9128, 0.3077, 0.8732, 0.2933, 0.9043, 0.2777, 0.9127, 0.2993, 0.8694, 0.315, 0.883, 0.3057, 0.9066, 0.2933, 0.9043, 0.3077, 0.8732, 0.3057, 0.9066, 0.2831, 0.9898, 0.2637, 0.9999, 0.2933, 0.9043, 0.3248, 0.8853, 0.3186, 0.9055, 0.3057, 0.9066, 0.315, 0.883, 0.3373, 0.8813, 0.33, 0.9072, 0.3186, 0.9055, 0.3248, 0.8853, 0.33, 0.9072, 0.3178, 0.9796, 0.3027, 0.9788, 0.3186, 0.9055, 0.3483, 0.8778, 0.3406, 0.9116, 0.33, 0.9072, 0.3373, 0.8813, 0.358, 0.8775, 0.3511, 0.9138, 0.3406, 0.9116, 0.3483, 0.8778, 0.3511, 0.9138, 0.3454, 0.9831, 0.3321, 0.9798, 0.3406, 0.9116, 0.3671, 0.8823, 0.3618, 0.9178, 0.3511, 0.9138, 0.358, 0.8775, 0.3759, 0.8975, 0.373, 0.9213, 0.3618, 0.9178, 0.3671, 0.8823, 0.373, 0.9213, 0.372, 0.9727, 0.359, 0.9797, 0.3618, 0.9178, 0.3859, 0.8991, 0.385, 0.9321, 0.373, 0.9213, 0.3759, 0.8975, 0.3986, 0.8872, 0.3984, 0.9553, 0.385, 0.9321, 0.3859, 0.8991, 0.3984, 0.9553, 0.3985, 0.9797, 0.3853, 0.9765, 0.385, 0.9321, 0.4077, 0.8974, 0.4101, 0.9456, 0.3984, 0.9553, 0.3986, 0.8872, 0.4253, 0.9301, 0.4223, 0.9492, 0.4101, 0.9456, 0.4077, 0.8974, 0.4223, 0.9492, 0.4248, 0.9779, 0.4118, 0.9789, 0.4101, 0.9456, 0.436, 0.9338, 0.4355, 0.9568, 0.4223, 0.9492, 0.4253, 0.9301, 0.4617, 0.9699, 0.4607, 0.9898, 0.4355, 0.9568, 0.436, 0.9338, 0.4607, 0.9898, 0.4548, 0.9999, 0.4396, 0.9853, 0.4355, 0.9568, 0.2734, 0.8036, 0.2539, 0.8233, 0.2128, 0.8307, 0.2168, 0.8113, 0.2921, 0.8062, 0.289, 0.8147, 0.2539, 0.8233, 0.2734, 0.8036, 0.289, 0.8147, 0.2504, 0.8515, 0.228, 0.8527, 0.2539, 0.8233, 0.3007, 0.8108, 0.2958, 0.8193, 0.289, 0.8147, 0.2921, 0.8062, 0.3063, 0.8172, 0.2989, 0.8317, 0.2958, 0.8193, 0.3007, 0.8108, 0.2989, 0.8317, 0.2773, 0.8637, 0.2669, 0.855, 0.2958, 0.8193, 0.3095, 0.8336, 0.3011, 0.8478, 0.2989, 0.8317, 0.3063, 0.8172, 0.3172, 0.8388, 0.3056, 0.8542, 0.3011, 0.8478, 0.3095, 0.8336, 0.3056, 0.8542, 0.2993, 0.8694, 0.288, 0.8691, 0.3011, 0.8478, 0.324, 0.8393, 0.3167, 0.8496, 0.3056, 0.8542, 0.3172, 0.8388, 0.3298, 0.8422, 0.3201, 0.8654, 0.3167, 0.8496, 0.324, 0.8393, 0.3201, 0.8654, 0.315, 0.883, 0.3077, 0.8732, 0.3167, 0.8496, 0.3323, 0.8435, 0.328, 0.8702, 0.3201, 0.8654, 0.3298, 0.8422, 0.3372, 0.8537, 0.3394, 0.8664, 0.328, 0.8702, 0.3323, 0.8435, 0.3394, 0.8664, 0.3373, 0.8813, 0.3248, 0.8853, 0.328, 0.8702, 0.352, 0.8435, 0.3507, 0.8612, 0.3394, 0.8664, 0.3372, 0.8537, 0.3661, 0.8377, 0.3609, 0.8651, 0.3507, 0.8612, 0.352, 0.8435, 0.3609, 0.8651, 0.358, 0.8775, 0.3483, 0.8778, 0.3507, 0.8612, 0.3768, 0.8439, 0.3705, 0.8691, 0.3609, 0.8651, 0.3661, 0.8377, 0.3861, 0.8546, 0.383, 0.8652, 0.3705, 0.8691, 0.3768, 0.8439, 0.383, 0.8652, 0.3759, 0.8975, 0.3671, 0.8823, 0.3705, 0.8691, 0.3964, 0.8577, 0.3933, 0.8683, 0.383, 0.8652, 0.3861, 0.8546, 0.4048, 0.8635, 0.4018, 0.8725, 0.3933, 0.8683, 0.3964, 0.8577, 0.4018, 0.8725, 0.3986, 0.8872, 0.3859, 0.8991, 0.3933, 0.8683, 0.4193, 0.876, 0.4115, 0.8802, 0.4018, 0.8725, 0.4048, 0.8635, 0.4296, 0.8859, 0.4233, 0.8951, 0.4115, 0.8802, 0.4193, 0.876, 0.4233, 0.8951, 0.4253, 0.9301, 0.4077, 0.8974, 0.4115, 0.8802, 0.4709, 0.9427, 0.4435, 0.9283, 0.4233, 0.8951, 0.4296, 0.8859, 0.4831, 0.9618, 0.4712, 0.9638, 0.4435, 0.9283, 0.4709, 0.9427, 0.4712, 0.9638, 0.4617, 0.9699, 0.436, 0.9338, 0.4435, 0.9283, 0.26, 0.7753, 0.2784, 0.7932, 0.2264, 0.7916, 0.2097, 0.7735, 0.2961, 0.7847, 0.2965, 0.7956, 0.2784, 0.7932, 0.26, 0.7753, 0.2965, 0.7956, 0.2921, 0.8062, 0.2734, 0.8036, 0.2784, 0.7932, 0.3104, 0.7808, 0.3085, 0.7945, 0.2965, 0.7956, 0.2961, 0.7847, 0.3222, 0.7842, 0.3199, 0.7964, 0.3085, 0.7945, 0.3104, 0.7808, 0.3199, 0.7964, 0.3063, 0.8172, 0.3007, 0.8108, 0.3085, 0.7945, 0.3293, 0.7927, 0.3244, 0.8017, 0.3199, 0.7964, 0.3222, 0.7842, 0.3378, 0.7986, 0.3278, 0.8166, 0.3244, 0.8017, 0.3293, 0.7927, 0.3278, 0.8166, 0.3172, 0.8388, 0.3095, 0.8336, 0.3244, 0.8017, 0.3458, 0.8057, 0.3312, 0.8178, 0.3278, 0.8166, 0.3378, 0.7986, 0.3511, 0.8123, 0.3348, 0.8215, 0.3312, 0.8178, 0.3458, 0.8057, 0.3348, 0.8215, 0.3298, 0.8422, 0.324, 0.8393, 0.3312, 0.8178, 0.354, 0.8154, 0.3419, 0.8235, 0.3348, 0.8215, 0.3511, 0.8123, 0.3616, 0.8155, 0.3463, 0.8326, 0.3419, 0.8235, 0.354, 0.8154, 0.3463, 0.8326, 0.3372, 0.8537, 0.3323, 0.8435, 0.3419, 0.8235, 0.3721, 0.813, 0.3587, 0.8289, 0.3463, 0.8326, 0.3616, 0.8155, 0.3785, 0.8113, 0.3706, 0.8272, 0.3587, 0.8289, 0.3721, 0.813, 0.3706, 0.8272, 0.3661, 0.8377, 0.352, 0.8435, 0.3587, 0.8289, 0.3877, 0.8124, 0.3831, 0.8315, 0.3706, 0.8272, 0.3785, 0.8113, 0.4016, 0.831, 0.3866, 0.84, 0.3831, 0.8315, 0.3877, 0.8124, 0.3866, 0.84, 0.3861, 0.8546, 0.3768, 0.8439, 0.3831, 0.8315, 0.4155, 0.85, 0.4022, 0.8516, 0.3866, 0.84, 0.4016, 0.831, 0.4247, 0.8547, 0.4191, 0.8608, 0.4022, 0.8516, 0.4155, 0.85, 0.4191, 0.8608, 0.4048, 0.8635, 0.3964, 0.8577, 0.4022, 0.8516, 0.4337, 0.8614, 0.431, 0.8719, 0.4191, 0.8608, 0.4247, 0.8547, 0.4439, 0.873, 0.4361, 0.8804, 0.431, 0.8719, 0.4337, 0.8614, 0.4361, 0.8804, 0.4296, 0.8859, 0.4193, 0.876, 0.431, 0.8719, 0.4802, 0.9181, 0.4731, 0.9272, 0.4361, 0.8804, 0.4439, 0.873, 0.4991, 0.9434, 0.4925, 0.9561, 0.4731, 0.9272, 0.4802, 0.9181, 0.4925, 0.9561, 0.4831, 0.9618, 0.4709, 0.9427, 0.4731, 0.9272, 0.2381, 0.7437, 0.253, 0.7603, 0.1917, 0.7553, 0.1811, 0.7379, 0.2812, 0.756, 0.2935, 0.7727, 0.253, 0.7603, 0.2381, 0.7437, 0.2935, 0.7727, 0.2961, 0.7847, 0.26, 0.7753, 0.253, 0.7603, 0.3083, 0.7638, 0.3094, 0.7721, 0.2935, 0.7727, 0.2812, 0.756, 0.3285, 0.776, 0.3292, 0.7785, 0.3094, 0.7721, 0.3083, 0.7638, 0.3292, 0.7785, 0.3222, 0.7842, 0.3104, 0.7808, 0.3094, 0.7721, 0.3418, 0.771, 0.3343, 0.784, 0.3292, 0.7785, 0.3285, 0.776, 0.3523, 0.779, 0.3436, 0.7891, 0.3343, 0.784, 0.3418, 0.771, 0.3436, 0.7891, 0.3378, 0.7986, 0.3293, 0.7927, 0.3343, 0.784, 0.3608, 0.7872, 0.3518, 0.8007, 0.3436, 0.7891, 0.3523, 0.779, 0.364, 0.7934, 0.356, 0.8154, 0.3518, 0.8007, 0.3608, 0.7872, 0.356, 0.8154, 0.3511, 0.8123, 0.3458, 0.8057, 0.3518, 0.8007, 0.3672, 0.7983, 0.3585, 0.8135, 0.356, 0.8154, 0.364, 0.7934, 0.3816, 0.7942, 0.3776, 0.8003, 0.3585, 0.8135, 0.3672, 0.7983, 0.3776, 0.8003, 0.3616, 0.8155, 0.354, 0.8154, 0.3585, 0.8135, 0.3878, 0.7961, 0.3839, 0.7993, 0.3776, 0.8003, 0.3816, 0.7942, 0.3905, 0.7967, 0.3879, 0.7999, 0.3839, 0.7993, 0.3878, 0.7961, 0.3879, 0.7999, 0.3785, 0.8113, 0.3721, 0.813, 0.3839, 0.7993, 0.3987, 0.7936, 0.3953, 0.8023, 0.3879, 0.7999, 0.3905, 0.7967, 0.4129, 0.8109, 0.4064, 0.8178, 0.3953, 0.8023, 0.3987, 0.7936, 0.4064, 0.8178, 0.4016, 0.831, 0.3877, 0.8124, 0.3953, 0.8023, 0.4267, 0.8262, 0.4224, 0.8424, 0.4064, 0.8178, 0.4129, 0.8109, 0.4342, 0.8349, 0.4305, 0.8484, 0.4224, 0.8424, 0.4267, 0.8262, 0.4305, 0.8484, 0.4247, 0.8547, 0.4155, 0.85, 0.4224, 0.8424, 0.445, 0.8468, 0.4396, 0.855, 0.4305, 0.8484, 0.4342, 0.8349, 0.4621, 0.8592, 0.4503, 0.8625, 0.4396, 0.855, 0.445, 0.8468, 0.4503, 0.8625, 0.4439, 0.873, 0.4337, 0.8614, 0.4396, 0.855, 0.5115, 0.9165, 0.4864, 0.9067, 0.4503, 0.8625, 0.4621, 0.8592, 0.5276, 0.9393, 0.5124, 0.9404, 0.4864, 0.9067, 0.5115, 0.9165, 0.5124, 0.9404, 0.4991, 0.9434, 0.4802, 0.9181, 0.4864, 0.9067, 0.2429, 0.7159, 0.2402, 0.7316, 0.1879, 0.7237, 0.2084, 0.7089, 0.3055, 0.7378, 0.2786, 0.7443, 0.2402, 0.7316, 0.2429, 0.7159, 0.2786, 0.7443, 0.2812, 0.756, 0.2381, 0.7437, 0.2402, 0.7316, 0.3185, 0.7478, 0.3094, 0.7555, 0.2786, 0.7443, 0.3055, 0.7378, 0.3305, 0.752, 0.3282, 0.7677, 0.3094, 0.7555, 0.3185, 0.7478, 0.3282, 0.7677, 0.3285, 0.776, 0.3083, 0.7638, 0.3094, 0.7555, 0.3442, 0.7534, 0.3422, 0.7624, 0.3282, 0.7677, 0.3305, 0.752, 0.3599, 0.7568, 0.3578, 0.7692, 0.3422, 0.7624, 0.3442, 0.7534, 0.3578, 0.7692, 0.3523, 0.779, 0.3418, 0.771, 0.3422, 0.7624, 0.3658, 0.7585, 0.3648, 0.7723, 0.3578, 0.7692, 0.3599, 0.7568, 0.3694, 0.7602, 0.3681, 0.7747, 0.3648, 0.7723, 0.3658, 0.7585, 0.3681, 0.7747, 0.364, 0.7934, 0.3608, 0.7872, 0.3648, 0.7723, 0.3772, 0.7691, 0.3731, 0.7819, 0.3681, 0.7747, 0.3694, 0.7602, 0.3858, 0.7778, 0.3824, 0.7868, 0.3731, 0.7819, 0.3772, 0.7691, 0.3824, 0.7868, 0.3816, 0.7942, 0.3672, 0.7983, 0.3731, 0.7819, 0.3928, 0.7822, 0.3894, 0.7916, 0.3824, 0.7868, 0.3858, 0.7778, 0.4019, 0.7856, 0.3991, 0.7894, 0.3894, 0.7916, 0.3928, 0.7822, 0.3991, 0.7894, 0.3905, 0.7967, 0.3878, 0.7961, 0.3894, 0.7916, 0.4021, 0.7867, 0.4003, 0.7901, 0.3991, 0.7894, 0.4019, 0.7856, 0.4248, 0.7938, 0.4171, 0.8017, 0.4003, 0.7901, 0.4021, 0.7867, 0.4171, 0.8017, 0.4129, 0.8109, 0.3987, 0.7936, 0.4003, 0.7901, 0.4499, 0.8016, 0.4371, 0.8111, 0.4171, 0.8017, 0.4248, 0.7938, 0.453, 0.8163, 0.4395, 0.8254, 0.4371, 0.8111, 0.4499, 0.8016, 0.4395, 0.8254, 0.4342, 0.8349, 0.4267, 0.8262, 0.4371, 0.8111, 0.46, 0.8234, 0.4546, 0.8383, 0.4395, 0.8254, 0.453, 0.8163, 0.5016, 0.8655, 0.4852, 0.8665, 0.4546, 0.8383, 0.46, 0.8234, 0.4852, 0.8665, 0.4621, 0.8592, 0.445, 0.8468, 0.4546, 0.8383, 0.5128, 0.8806, 0.5195, 0.9102, 0.4852, 0.8665, 0.5016, 0.8655, 0.5441, 0.9238, 0.5388, 0.935, 0.5195, 0.9102, 0.5128, 0.8806, 0.5388, 0.935, 0.5276, 0.9393, 0.5115, 0.9165, 0.5195, 0.9102, 0.2728, 0.6926, 0.2563, 0.7039, 0.2288, 0.6941, 0.2371, 0.677, 0.3006, 0.707, 0.3017, 0.7242, 0.2563, 0.7039, 0.2728, 0.6926, 0.3017, 0.7242, 0.3055, 0.7378, 0.2429, 0.7159, 0.2563, 0.7039, 0.3229, 0.7314, 0.3223, 0.7407, 0.3017, 0.7242, 0.3006, 0.707, 0.3407, 0.7252, 0.337, 0.7365, 0.3223, 0.7407, 0.3229, 0.7314, 0.337, 0.7365, 0.3305, 0.752, 0.3185, 0.7478, 0.3223, 0.7407, 0.3572, 0.7262, 0.3487, 0.7467, 0.337, 0.7365, 0.3407, 0.7252, 0.3716, 0.7339, 0.3637, 0.7463, 0.3487, 0.7467, 0.3572, 0.7262, 0.3637, 0.7463, 0.3599, 0.7568, 0.3442, 0.7534, 0.3487, 0.7467, 0.3841, 0.7169, 0.3714, 0.7457, 0.3637, 0.7463, 0.3716, 0.7339, 0.379, 0.741, 0.3758, 0.7503, 0.3714, 0.7457, 0.3841, 0.7169, 0.3758, 0.7503, 0.3694, 0.7602, 0.3658, 0.7585, 0.3714, 0.7457, 0.3877, 0.7459, 0.3849, 0.76, 0.3758, 0.7503, 0.379, 0.741, 0.3981, 0.7564, 0.3933, 0.7682, 0.3849, 0.76, 0.3877, 0.7459, 0.3933, 0.7682, 0.3858, 0.7778, 0.3772, 0.7691, 0.3849, 0.76, 0.4075, 0.7717, 0.4026, 0.7788, 0.3933, 0.7682, 0.3981, 0.7564, 0.4231, 0.775, 0.4045, 0.7806, 0.4026, 0.7788, 0.4075, 0.7717, 0.4045, 0.7806, 0.4019, 0.7856, 0.3928, 0.7822, 0.4026, 0.7788, 0.4374, 0.7805, 0.4297, 0.7849, 0.4045, 0.7806, 0.4231, 0.775, 0.4565, 0.79, 0.4398, 0.7899, 0.4297, 0.7849, 0.4374, 0.7805, 0.4398, 0.7899, 0.4248, 0.7938, 0.4021, 0.7867, 0.4297, 0.7849, 0.4632, 0.7943, 0.4566, 0.7983, 0.4398, 0.7899, 0.4565, 0.79, 0.4685, 0.8049, 0.4619, 0.8087, 0.4566, 0.7983, 0.4632, 0.7943, 0.4619, 0.8087, 0.453, 0.8163, 0.4499, 0.8016, 0.4566, 0.7983, 0.4818, 0.8139, 0.4706, 0.8174, 0.4619, 0.8087, 0.4685, 0.8049, 0.519, 0.8614, 0.5163, 0.8667, 0.4706, 0.8174, 0.4818, 0.8139, 0.5163, 0.8667, 0.5016, 0.8655, 0.46, 0.8234, 0.4706, 0.8174, 0.5266, 0.8676, 0.5205, 0.8745, 0.5163, 0.8667, 0.519, 0.8614, 0.5544, 0.8993, 0.5468, 0.9083, 0.5205, 0.8745, 0.5266, 0.8676, 0.5468, 0.9083, 0.5441, 0.9238, 0.5128, 0.8806, 0.5205, 0.8745, 0.2488, 0.6211, 0.2595, 0.6546, 0.2228, 0.6442, 0.2087, 0.6051, 0.3091, 0.6665, 0.3059, 0.6878, 0.2595, 0.6546, 0.2488, 0.6211, 0.3059, 0.6878, 0.3006, 0.707, 0.2728, 0.6926, 0.2595, 0.6546, 0.3296, 0.6758, 0.3245, 0.7263, 0.3059, 0.6878, 0.3091, 0.6665, 0.3526, 0.6843, 0.3452, 0.7067, 0.3245, 0.7263, 0.3296, 0.6758, 0.3452, 0.7067, 0.3407, 0.7252, 0.3229, 0.7314, 0.3245, 0.7263, 0.3702, 0.6996, 0.3632, 0.7174, 0.3452, 0.7067, 0.3526, 0.6843, 0.3825, 0.7076, 0.375, 0.7221, 0.3632, 0.7174, 0.3702, 0.6996, 0.375, 0.7221, 0.3716, 0.7339, 0.3572, 0.7262, 0.3632, 0.7174, 0.3889, 0.7165, 0.3803, 0.7297, 0.375, 0.7221, 0.3825, 0.7076, 0.4017, 0.7129, 0.3861, 0.73, 0.3803, 0.7297, 0.3889, 0.7165, 0.3861, 0.73, 0.379, 0.741, 0.3841, 0.7169, 0.3803, 0.7297, 0.4052, 0.7158, 0.3968, 0.7297, 0.3861, 0.73, 0.4017, 0.7129, 0.4119, 0.7305, 0.4075, 0.7329, 0.3968, 0.7297, 0.4052, 0.7158, 0.4075, 0.7329, 0.3981, 0.7564, 0.3877, 0.7459, 0.3968, 0.7297, 0.4186, 0.7582, 0.412, 0.7673, 0.4075, 0.7329, 0.4119, 0.7305, 0.4437, 0.7574, 0.4235, 0.7677, 0.412, 0.7673, 0.4186, 0.7582, 0.4235, 0.7677, 0.4231, 0.775, 0.4075, 0.7717, 0.412, 0.7673, 0.447, 0.7611, 0.4401, 0.772, 0.4235, 0.7677, 0.4437, 0.7574, 0.4461, 0.7652, 0.4615, 0.7871, 0.4401, 0.772, 0.447, 0.7611, 0.4615, 0.7871, 0.4565, 0.79, 0.4374, 0.7805, 0.4401, 0.772, 0.4749, 0.7777, 0.4701, 0.7881, 0.4615, 0.7871, 0.4461, 0.7652, 0.4846, 0.792, 0.4783, 0.7989, 0.4701, 0.7881, 0.4749, 0.7777, 0.4783, 0.7989, 0.4685, 0.8049, 0.4632, 0.7943, 0.4701, 0.7881, 0.4914, 0.8059, 0.4867, 0.8094, 0.4783, 0.7989, 0.4846, 0.792, 0.5049, 0.8164, 0.5008, 0.8228, 0.4867, 0.8094, 0.4914, 0.8059, 0.5008, 0.8228, 0.519, 0.8614, 0.4818, 0.8139, 0.4867, 0.8094, 0.5349, 0.8438, 0.5281, 0.8541, 0.5008, 0.8228, 0.5049, 0.8164, 0.556, 0.864, 0.5497, 0.8747, 0.5281, 0.8541, 0.5349, 0.8438, 0.5497, 0.8747, 0.5544, 0.8993, 0.5266, 0.8676, 0.5281, 0.8541, 0.2903, 0.5996, 0.2628, 0.6081, 0.2228, 0.5841, 0.2323, 0.5577, 0.3111, 0.6244, 0.3066, 0.6379, 0.2628, 0.6081, 0.2903, 0.5996, 0.3066, 0.6379, 0.3091, 0.6665, 0.2488, 0.6211, 0.2628, 0.6081, 0.3337, 0.63, 0.3305, 0.6577, 0.3066, 0.6379, 0.3111, 0.6244, 0.3597, 0.6619, 0.3572, 0.6768, 0.3305, 0.6577, 0.3337, 0.63, 0.3572, 0.6768, 0.3526, 0.6843, 0.3296, 0.6758, 0.3305, 0.6577, 0.3809, 0.6738, 0.3774, 0.6906, 0.3572, 0.6768, 0.3597, 0.6619, 0.3931, 0.677, 0.396, 0.6943, 0.3774, 0.6906, 0.3809, 0.6738, 0.396, 0.6943, 0.3825, 0.7076, 0.3702, 0.6996, 0.3774, 0.6906, 0.4099, 0.6885, 0.4115, 0.6884, 0.396, 0.6943, 0.3931, 0.677, 0.416, 0.6926, 0.4112, 0.6876, 0.4115, 0.6884, 0.4099, 0.6885, 0.4112, 0.6876, 0.4017, 0.7129, 0.3889, 0.7165, 0.4115, 0.6884, 0.4261, 0.7152, 0.4107, 0.7106, 0.4112, 0.6876, 0.416, 0.6926, 0.429, 0.7305, 0.422, 0.734, 0.4107, 0.7106, 0.4261, 0.7152, 0.422, 0.734, 0.4119, 0.7305, 0.4052, 0.7158, 0.4107, 0.7106, 0.44, 0.7395, 0.4274, 0.7516, 0.422, 0.734, 0.429, 0.7305, 0.4648, 0.7425, 0.4621, 0.7504, 0.4274, 0.7516, 0.44, 0.7395, 0.4621, 0.7504, 0.4437, 0.7574, 0.4186, 0.7582, 0.4274, 0.7516, 0.4698, 0.7472, 0.501, 0.7367, 0.4621, 0.7504, 0.4648, 0.7425, 0.4778, 0.7526, 0.4676, 0.7567, 0.501, 0.7367, 0.4698, 0.7472, 0.4676, 0.7567, 0.4461, 0.7652, 0.447, 0.7611, 0.501, 0.7367, 0.4904, 0.7619, 0.4834, 0.769, 0.4676, 0.7567, 0.4778, 0.7526, 0.4978, 0.7762, 0.4893, 0.7871, 0.4834, 0.769, 0.4904, 0.7619, 0.4893, 0.7871, 0.4846, 0.792, 0.4749, 0.7777, 0.4834, 0.769, 0.498, 0.7939, 0.4946, 0.8012, 0.4893, 0.7871, 0.4978, 0.7762, 0.5218, 0.8035, 0.5149, 0.8126, 0.4946, 0.8012, 0.498, 0.7939, 0.5149, 0.8126, 0.5049, 0.8164, 0.4914, 0.8059, 0.4946, 0.8012, 0.5526, 0.8262, 0.5455, 0.8366, 0.5149, 0.8126, 0.5218, 0.8035, 0.5764, 0.844, 0.5648, 0.8536, 0.5455, 0.8366, 0.5526, 0.8262, 0.5648, 0.8536, 0.556, 0.864, 0.5349, 0.8438, 0.5455, 0.8366, 0.3206, 0.5624, 0.303, 0.5811, 0.2812, 0.5603, 0.3042, 0.5471, 0.3351, 0.5784, 0.3207, 0.5934, 0.303, 0.5811, 0.3206, 0.5624, 0.3207, 0.5934, 0.3111, 0.6244, 0.2903, 0.5996, 0.303, 0.5811, 0.3517, 0.597, 0.34, 0.6128, 0.3207, 0.5934, 0.3351, 0.5784, 0.3713, 0.6191, 0.3651, 0.6408, 0.34, 0.6128, 0.3517, 0.597, 0.3651, 0.6408, 0.3597, 0.6619, 0.3337, 0.63, 0.34, 0.6128, 0.3868, 0.6296, 0.383, 0.6595, 0.3651, 0.6408, 0.3713, 0.6191, 0.4036, 0.6446, 0.3884, 0.6639, 0.383, 0.6595, 0.3868, 0.6296, 0.3884, 0.6639, 0.3931, 0.677, 0.3809, 0.6738, 0.383, 0.6595, 0.4216, 0.6553, 0.4047, 0.6666, 0.3884, 0.6639, 0.4036, 0.6446, 0.4406, 0.67, 0.4231, 0.6806, 0.4047, 0.6666, 0.4216, 0.6553, 0.4231, 0.6806, 0.416, 0.6926, 0.4099, 0.6885, 0.4047, 0.6666, 0.4628, 0.6836, 0.4352, 0.7004, 0.4231, 0.6806, 0.4406, 0.67, 0.4731, 0.692, 0.4586, 0.7069, 0.4352, 0.7004, 0.4628, 0.6836, 0.4586, 0.7069, 0.429, 0.7305, 0.4261, 0.7152, 0.4352, 0.7004, 0.4799, 0.7065, 0.471, 0.7173, 0.4586, 0.7069, 0.4731, 0.692, 0.4856, 0.7186, 0.4766, 0.7299, 0.471, 0.7173, 0.4799, 0.7065, 0.4766, 0.7299, 0.4648, 0.7425, 0.44, 0.7395, 0.471, 0.7173, 0.492, 0.7321, 0.4815, 0.739, 0.4766, 0.7299, 0.4856, 0.7186, 0.4986, 0.7442, 0.4882, 0.7489, 0.4815, 0.739, 0.492, 0.7321, 0.4882, 0.7489, 0.4778, 0.7526, 0.4698, 0.7472, 0.4815, 0.739, 0.5073, 0.7526, 0.497, 0.7578, 0.4882, 0.7489, 0.4986, 0.7442, 0.5156, 0.76, 0.5046, 0.7666, 0.497, 0.7578, 0.5073, 0.7526, 0.5046, 0.7666, 0.4978, 0.7762, 0.4904, 0.7619, 0.497, 0.7578, 0.5252, 0.7718, 0.5151, 0.7815, 0.5046, 0.7666, 0.5156, 0.76, 0.535, 0.779, 0.5262, 0.7884, 0.5151, 0.7815, 0.5252, 0.7718, 0.5262, 0.7884, 0.5218, 0.8035, 0.498, 0.7939, 0.5151, 0.7815, 0.5686, 0.7989, 0.5404, 0.7966, 0.5262, 0.7884, 0.535, 0.779, 0.6007, 0.8246, 0.587, 0.8329, 0.5404, 0.7966, 0.5686, 0.7989, 0.587, 0.8329, 0.5764, 0.844, 0.5526, 0.8262, 0.5404, 0.7966, 0.3634, 0.5283, 0.3406, 0.5472, 0.3202, 0.5216, 0.3361, 0.4827, 0.3808, 0.5477, 0.3597, 0.5671, 0.3406, 0.5472, 0.3634, 0.5283, 0.3597, 0.5671, 0.3351, 0.5784, 0.3206, 0.5624, 0.3406, 0.5472, 0.3971, 0.5671, 0.3733, 0.5845, 0.3597, 0.5671, 0.3808, 0.5477, 0.4086, 0.5928, 0.3872, 0.6002, 0.3733, 0.5845, 0.3971, 0.5671, 0.3872, 0.6002, 0.3713, 0.6191, 0.3517, 0.597, 0.3733, 0.5845, 0.4214, 0.6046, 0.404, 0.6162, 0.3872, 0.6002, 0.4086, 0.5928, 0.4347, 0.6166, 0.4184, 0.6318, 0.404, 0.6162, 0.4214, 0.6046, 0.4184, 0.6318, 0.4036, 0.6446, 0.3868, 0.6296, 0.404, 0.6162, 0.4448, 0.63, 0.4353, 0.6441, 0.4184, 0.6318, 0.4347, 0.6166, 0.4819, 0.6319, 0.4616, 0.6564, 0.4353, 0.6441, 0.4448, 0.63, 0.4616, 0.6564, 0.4406, 0.67, 0.4216, 0.6553, 0.4353, 0.6441, 0.5047, 0.6381, 0.4798, 0.6685, 0.4616, 0.6564, 0.4819, 0.6319, 0.5009, 0.6736, 0.4905, 0.6823, 0.4798, 0.6685, 0.5047, 0.6381, 0.4905, 0.6823, 0.4731, 0.692, 0.4628, 0.6836, 0.4798, 0.6685, 0.5041, 0.6859, 0.4933, 0.6942, 0.4905, 0.6823, 0.5009, 0.6736, 0.509, 0.6973, 0.4969, 0.708, 0.4933, 0.6942, 0.5041, 0.6859, 0.4969, 0.708, 0.4856, 0.7186, 0.4799, 0.7065, 0.4933, 0.6942, 0.516, 0.7099, 0.5033, 0.726, 0.4969, 0.708, 0.509, 0.6973, 0.5251, 0.7213, 0.5082, 0.7351, 0.5033, 0.726, 0.516, 0.7099, 0.5082, 0.7351, 0.4986, 0.7442, 0.492, 0.7321, 0.5033, 0.726, 0.5347, 0.7323, 0.515, 0.7424, 0.5082, 0.7351, 0.5251, 0.7213, 0.5433, 0.7427, 0.524, 0.7493, 0.515, 0.7424, 0.5347, 0.7323, 0.524, 0.7493, 0.5156, 0.76, 0.5073, 0.7526, 0.515, 0.7424, 0.5525, 0.7524, 0.5357, 0.7602, 0.524, 0.7493, 0.5433, 0.7427, 0.5777, 0.7658, 0.5458, 0.7694, 0.5357, 0.7602, 0.5525, 0.7524, 0.5458, 0.7694, 0.535, 0.779, 0.5252, 0.7718, 0.5357, 0.7602, 0.5923, 0.7814, 0.5753, 0.7866, 0.5458, 0.7694, 0.5777, 0.7658, 0.6339, 0.809, 0.6195, 0.8192, 0.5753, 0.7866, 0.5923, 0.7814, 0.6195, 0.8192, 0.6007, 0.8246, 0.5686, 0.7989, 0.5753, 0.7866, 0.4498, 0.3195, 0.3811, 0.4784, 0.3587, 0.4162, 0.4052, 0.2838, 0.5181, 0.2926, 0.4187, 0.4704, 0.3811, 0.4784, 0.4498, 0.3195, 0.4187, 0.4704, 0.3808, 0.5477, 0.3634, 0.5283, 0.3811, 0.4784, 0.5432, 0.3342, 0.4767, 0.4391, 0.4187, 0.4704, 0.5181, 0.2926, 0.5736, 0.3555, 0.4624, 0.5103, 0.4767, 0.4391, 0.5432, 0.3342, 0.4624, 0.5103, 0.4086, 0.5928, 0.3971, 0.5671, 0.4767, 0.4391, 0.5872, 0.3991, 0.4654, 0.5505, 0.4624, 0.5103, 0.5736, 0.3555, 0.624, 0.408, 0.4802, 0.5701, 0.4654, 0.5505, 0.5872, 0.3991, 0.4802, 0.5701, 0.4347, 0.6166, 0.4214, 0.6046, 0.4654, 0.5505, 0.5987, 0.4881, 0.4943, 0.5892, 0.4802, 0.5701, 0.624, 0.408, 0.606, 0.5268, 0.5126, 0.6053, 0.4943, 0.5892, 0.5987, 0.4881, 0.5126, 0.6053, 0.4819, 0.6319, 0.4448, 0.63, 0.4943, 0.5892, 0.6071, 0.5669, 0.532, 0.6202, 0.5126, 0.6053, 0.606, 0.5268, 0.6097, 0.6012, 0.5351, 0.6434, 0.532, 0.6202, 0.6071, 0.5669, 0.5351, 0.6434, 0.5009, 0.6736, 0.5047, 0.6381, 0.532, 0.6202, 0.6176, 0.626, 0.5414, 0.6598, 0.5351, 0.6434, 0.6097, 0.6012, 0.6249, 0.6472, 0.548, 0.6744, 0.5414, 0.6598, 0.6176, 0.626, 0.548, 0.6744, 0.509, 0.6973, 0.5041, 0.6859, 0.5414, 0.6598, 0.6315, 0.669, 0.5593, 0.6875, 0.548, 0.6744, 0.6249, 0.6472, 0.6349, 0.6906, 0.5656, 0.7033, 0.5593, 0.6875, 0.6315, 0.669, 0.5656, 0.7033, 0.5251, 0.7213, 0.516, 0.7099, 0.5593, 0.6875, 0.6352, 0.7115, 0.558, 0.7224, 0.5656, 0.7033, 0.6349, 0.6906, 0.6485, 0.7321, 0.6067, 0.7343, 0.558, 0.7224, 0.6352, 0.7115, 0.6067, 0.7343, 0.5433, 0.7427, 0.5347, 0.7323, 0.558, 0.7224, 0.6588, 0.751, 0.6113, 0.7488, 0.6067, 0.7343, 0.6485, 0.7321, 0.6652, 0.7683, 0.6232, 0.7649, 0.6113, 0.7488, 0.6588, 0.751, 0.6232, 0.7649, 0.5777, 0.7658, 0.5525, 0.7524, 0.6113, 0.7488, 0.6815, 0.7877, 0.6391, 0.7845, 0.6232, 0.7649, 0.6652, 0.7683, 0.6888, 0.804, 0.671, 0.8096, 0.6391, 0.7845, 0.6815, 0.7877, 0.671, 0.8096, 0.6339, 0.809, 0.5923, 0.7814, 0.6391, 0.7845, 0.1698, 0.8205, 0.1585, 0.8453, 0.1075, 0.8687, 0.1093, 0.8407, 0.2168, 0.8113, 0.2128, 0.8307, 0.1585, 0.8453, 0.1698, 0.8205, 0.2128, 0.8307, 0.2027, 0.8538, 0.1671, 0.8641, 0.1585, 0.8453, 0.1392, 0.7819, 0.1711, 0.7997, 0.08439, 0.8237, 0.0427, 0.8087, 0.2097, 0.7735, 0.2264, 0.7916, 0.1711, 0.7997, 0.1392, 0.7819, 0.2264, 0.7916, 0.2168, 0.8113, 0.1698, 0.8205, 0.1711, 0.7997, 0.1429, 0.7394, 0.1241, 0.7635, 0.06159, 0.7751, 0.05967, 0.7486, 0.1811, 0.7379, 0.1917, 0.7553, 0.1241, 0.7635, 0.1429, 0.7394, 0.1917, 0.7553, 0.2097, 0.7735, 0.1392, 0.7819, 0.1241, 0.7635, 0.1628, 0.6992, 0.1548, 0.719, 0.06238, 0.7202, 0.0616, 0.6905, 0.2084, 0.7089, 0.1879, 0.7237, 0.1548, 0.719, 0.1628, 0.6992, 0.1879, 0.7237, 0.1811, 0.7379, 0.1429, 0.7394, 0.1548, 0.719, 0.1312, 0.6341, 0.1492, 0.6702, 8.298e-05, 0.6462, 0.02228, 0.6122, 0.2371, 0.677, 0.2288, 0.6941, 0.1492, 0.6702, 0.1312, 0.6341, 0.2288, 0.6941, 0.2084, 0.7089, 0.1628, 0.6992, 0.1492, 0.6702, 0.1652, 0.5853, 0.1517, 0.6102, 0.03023, 0.576, 0.04215, 0.5406, 0.2087, 0.6051, 0.2228, 0.6442, 0.1517, 0.6102, 0.1652, 0.5853, 0.2228, 0.6442, 0.2371, 0.677, 0.1312, 0.6341, 0.1517, 0.6102, 0.1928, 0.5275, 0.1736, 0.5553, 0.03846, 0.4923, 0.01862, 0.4316, 0.2323, 0.5577, 0.2228, 0.5841, 0.1736, 0.5553, 0.1928, 0.5275, 0.2228, 0.5841, 0.2087, 0.6051, 0.1652, 0.5853, 0.1736, 0.5553, 0.2536, 0.486, 0.2232, 0.5058, 0.121, 0.4248, 0.152, 0.3831, 0.3042, 0.5471, 0.2812, 0.5603, 0.2232, 0.5058, 0.2536, 0.486, 0.2812, 0.5603, 0.2323, 0.5577, 0.1928, 0.5275, 0.2232, 0.5058, 0.2977, 0.4083, 0.2536, 0.4227, 0.1826, 0.3271, 0.1889, 0.1639, 0.3361, 0.4827, 0.3202, 0.5216, 0.2536, 0.4227, 0.2977, 0.4083, 0.3202, 0.5216, 0.3042, 0.5471, 0.2536, 0.486, 0.2536, 0.4227, 0.3423, 0.07108, 0.321, 0.3294, 0.2391, 0.09749, 0.2779, 8.298e-05, 0.4052, 0.2838, 0.3587, 0.4162, 0.321, 0.3294, 0.3423, 0.07108, 0.3587, 0.4162, 0.3361, 0.4827, 0.2977, 0.4083, 0.321, 0.3294, 0.1671, 0.8641, 0.1614, 0.889, 0.09534, 0.9289, 0.09978, 0.8994, 0.2027, 0.8538, 0.1867, 0.8835, 0.1614, 0.889, 0.1671, 0.8641, 0.1867, 0.8835, 0.1397, 0.9516, 0.1201, 0.9447, 0.1614, 0.889])
me_plane.materials.append(mat_wall)
me_plane.use_remesh_preserve_volume = False
me_plane.use_remesh_preserve_attributes = False
me_plane.use_mirror_vertex_groups = False
me_plane.update()

# ---- objects
ob_plane = bpy.data.objects.new('Plane', me_plane)
ob_lamp = bpy.data.objects.new('Lamp', light_lamp)
ob_camera = bpy.data.objects.new('Camera', cam_camera)

# ---- transforms, parenting, visibility, modifiers, constraints
ob_plane.location = (0.0, 0.0, 0.0)
ob_plane.scale = (8.0, 8.0, 1.0)
ob_plane.lineart.crease_threshold = 0.0
ob_lamp.location = (4.076, 1.005, 5.904)
ob_lamp.rotation_euler = (0.6503, 0.05522, 1.866)
ob_lamp.lock_rotations_4d = False
ob_lamp.empty_display_type = 'ARROWS'
ob_lamp.color = (0.0, 0.0, 0.0, 0.0)
ob_lamp.lineart.crease_threshold = 0.0
ob_camera.location = (7.481, -6.508, 5.344)
ob_camera.rotation_euler = (1.109, 0.0, 0.8149)
ob_camera.lock_rotations_4d = False
ob_camera.empty_display_type = 'ARROWS'
ob_camera.color = (0.0, 0.0, 0.0, 0.0)
ob_camera.display_type = 'WIRE'
ob_camera.lineart.crease_threshold = 0.0

# ---- collection membership
col_collection_1.objects.link(ob_plane)
col_collection_1.objects.link(ob_lamp)
col_collection_1.objects.link(ob_camera)

# ---- scene / render settings (as saved in the file)
scene.camera = ob_camera
scene.frame_start = 1; scene.frame_end = 250; scene.frame_set(166)
scene.render.engine = 'BLENDER_EEVEE_NEXT'
scene.render.resolution_percentage = 50
scene.render.dither_intensity = 0.0
scene.cycles.use_denoising = False
scene.cycles.samples = 128
scene.cycles.sampling_pattern = 'TABULATED_SOBOL'
scene.cycles.light_sampling_threshold = 0.0
scene.cycles.use_adaptive_sampling = False
scene.cycles.use_light_tree = False
scene.cycles.blur_glossy = 0.0
scene.cycles.sample_clamp_indirect = 0.0
scene.view_settings.view_transform = 'Standard'
bpy.context.view_layer.update()
